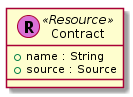

The diagram above was rendered by PlantUML. Its source (embedded in the PNG):
@startuml






class Contract << (R,orchid) Resource >> {
  + name : String
  + source : Source
}











































@enduml